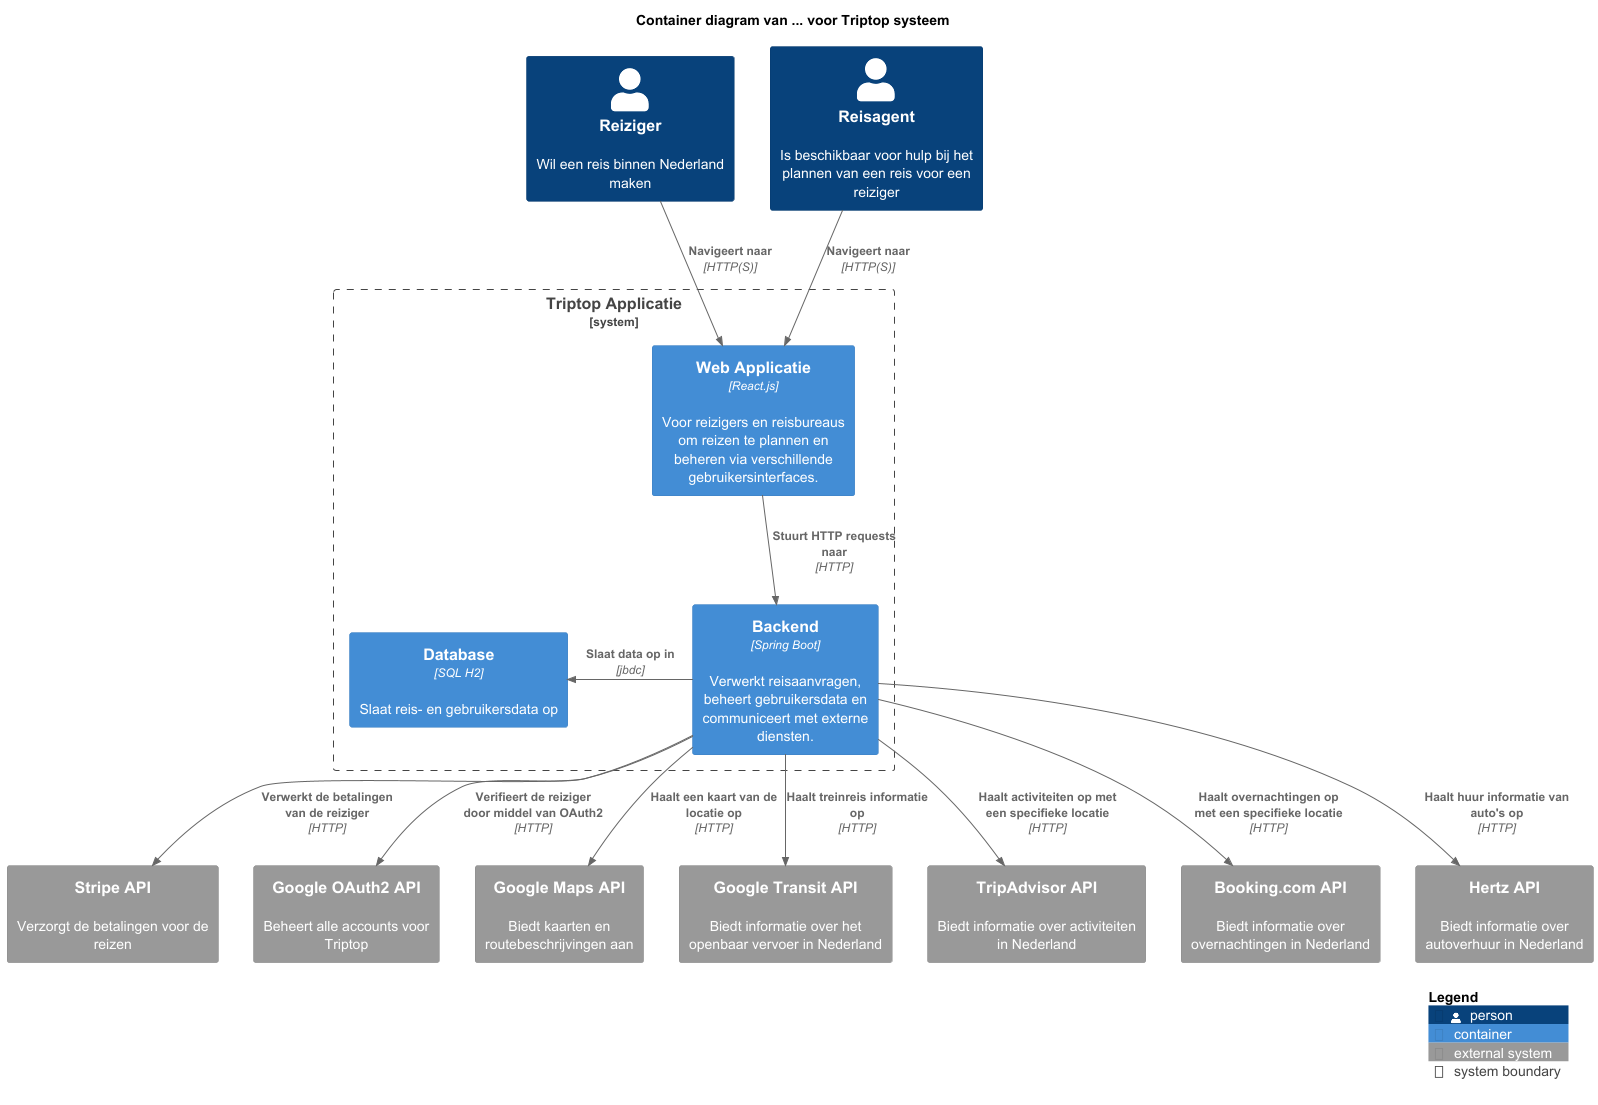

The diagram above was rendered by PlantUML. Its source (embedded in the PNG):
@startuml
!include https://raw.githubusercontent.com/plantuml-stdlib/C4-PlantUML/master/C4_Container.puml
top to bottom direction

title Container diagram van ... voor Triptop systeem

Person(Reiziger, "Reiziger", "Wil een reis binnen Nederland maken")
Person(Reisagent, "Reisagent", "Is beschikbaar voor hulp bij het plannen van een reis voor een reiziger")

System_Boundary("key_boundary", "Triptop Applicatie", $tags="") {
    Container(WebApplicatie, "Web Applicatie", "React.js", "Voor reizigers en reisbureaus om reizen te plannen en beheren via verschillende gebruikersinterfaces.")
    Container(Backend, "Backend", "Spring Boot", "Verwerkt reisaanvragen, beheert gebruikersdata en communiceert met externe diensten.")
    Container(Database, "Database", "SQL H2", "Slaat reis- en gebruikersdata op")
}

System_Ext(BetalingsAPI, "Stripe API", "Verzorgt de betalingen voor de reizen")
System_Ext(IdentityProviderAPI, "Google OAuth2 API", "Beheert alle accounts voor Triptop")
System_Ext(MapsAPI, "Google Maps API", "Biedt kaarten en routebeschrijvingen aan")
System_Ext(VervoerderAPI, "Google Transit API", "Biedt informatie over het openbaar vervoer in Nederland")
System_Ext(ActiviteitenAPI, "TripAdvisor API", "Biedt informatie over activiteiten in Nederland")
System_Ext(OvernachtingenAPI, "Booking.com API", "Biedt informatie over overnachtingen in Nederland")
System_Ext(AutoVerhuurAPI, "Hertz API", "Biedt informatie over autoverhuur in Nederland")

Rel_D(Reiziger, WebApplicatie, "Navigeert naar", $techn="HTTP(S)")
Rel_D(Reisagent, WebApplicatie, "Navigeert naar", $techn="HTTP(S)")
Rel_D(WebApplicatie, Backend, "Stuurt HTTP requests naar", $techn="HTTP")
Rel_L(Backend, Database, "Slaat data op in", $techn="jbdc")

Rel_D(Backend, IdentityProviderAPI, "Verifieert de reiziger\ndoor middel van OAuth2", $techn="HTTP")
Rel_D(Backend, BetalingsAPI, "Verwerkt de betalingen van de reiziger", $techn="HTTP")
Rel_D(Backend, MapsAPI, "Haalt een kaart van de locatie op", $techn="HTTP")
Rel_D(Backend, VervoerderAPI, "Haalt treinreis informatie op", $techn="HTTP")
Rel_D(Backend, ActiviteitenAPI, "Haalt activiteiten op met een specifieke locatie", $techn="HTTP")
Rel_D(Backend, OvernachtingenAPI, "Haalt overnachtingen op met een specifieke locatie", $techn="HTTP")
Rel_D(Backend, AutoVerhuurAPI, "Haalt huur informatie van auto's op", $techn="HTTP")

SHOW_LEGEND()
@enduml